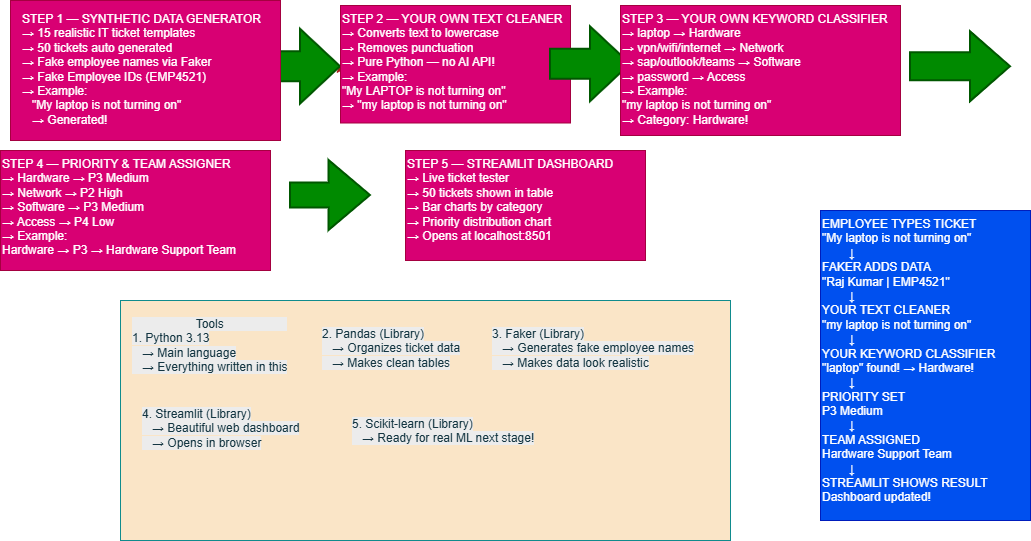

The diagram above was exported from draw.io. Its source (the exported page's mxGraphModel, read from the mxfile embedded in the PNG):
<mxGraphModel dx="1088" dy="1694" grid="1" gridSize="10" guides="1" tooltips="1" connect="1" arrows="1" fold="1" page="1" pageScale="1" pageWidth="850" pageHeight="1100" math="0" shadow="0">
  <root>
    <mxCell id="0" />
    <mxCell id="1" parent="0" />
    <mxCell id="KQXAQ_Eoewvht4pjMEhv-2" parent="1" style="rounded=0;whiteSpace=wrap;html=1;verticalAlign=top;textDirection=ltr;labelBackgroundColor=none;fillColor=#FAE5C7;strokeColor=#0F8B8D;fontColor=#143642;" value="&lt;div&gt;&lt;div&gt;&lt;font style=&quot;color: rgb(255, 102, 179);&quot;&gt;&lt;br&gt;&lt;/font&gt;&lt;/div&gt;&lt;/div&gt;&lt;font style=&quot;color: rgb(255, 102, 179);&quot;&gt;&lt;br&gt;&lt;br&gt;&lt;br&gt;&lt;br&gt;&lt;br&gt;&lt;br&gt;&lt;br&gt;&lt;br&gt;&lt;br&gt;&lt;/font&gt;" vertex="1">
      <mxGeometry height="240" width="610" x="140" y="-110" as="geometry" />
    </mxCell>
    <mxCell id="KQXAQ_Eoewvht4pjMEhv-27" edge="1" parent="1" source="KQXAQ_Eoewvht4pjMEhv-10" style="edgeStyle=orthogonalEdgeStyle;rounded=0;orthogonalLoop=1;jettySize=auto;html=1;exitX=1;exitY=0.5;exitDx=0;exitDy=0;exitPerimeter=0;entryX=0;entryY=0.5;entryDx=0;entryDy=0;strokeColor=#A8201A;fontColor=#143642;fillColor=#FAE5C7;" target="KQXAQ_Eoewvht4pjMEhv-12">
      <mxGeometry relative="1" as="geometry" />
    </mxCell>
    <mxCell id="KQXAQ_Eoewvht4pjMEhv-10" parent="1" style="verticalLabelPosition=bottom;verticalAlign=top;html=1;strokeWidth=2;shape=mxgraph.arrows2.arrow;dy=0.6;dx=40;notch=0;labelBackgroundColor=none;fillColor=#008a00;strokeColor=#005700;fontColor=#ffffff;" value="" vertex="1">
      <mxGeometry height="75" width="70" x="290" y="-381.25" as="geometry" />
    </mxCell>
    <mxCell id="KQXAQ_Eoewvht4pjMEhv-11" parent="1" style="text;whiteSpace=wrap;html=1;labelBackgroundColor=none;fontColor=#ffffff;fillColor=#d80073;strokeColor=#A50040;" value="" vertex="1">
      <mxGeometry height="140" width="270" x="30" y="-410" as="geometry" />
    </mxCell>
    <mxCell id="KQXAQ_Eoewvht4pjMEhv-12" parent="1" style="text;whiteSpace=wrap;html=1;labelBackgroundColor=none;fontColor=#ffffff;fillColor=#d80073;strokeColor=#A50040;" value="&lt;span&gt;STEP 2 — YOUR OWN TEXT CLEANER&lt;br&gt;&lt;/span&gt;&lt;span&gt;→ Converts text to lowercase&lt;br&gt;&lt;/span&gt;&lt;span&gt;→ Removes punctuation&lt;br&gt;&lt;/span&gt;&lt;span&gt;→ Pure Python — no AI API!&lt;br&gt;&lt;/span&gt;&lt;span&gt;→ Example:&lt;br&gt;&lt;/span&gt;&lt;span&gt;   &quot;My LAPTOP is not turning on&quot;&lt;br&gt;&lt;/span&gt;&lt;span&gt;   → &quot;my laptop is not turning on&quot;&amp;nbsp;&lt;/span&gt;" vertex="1">
      <mxGeometry height="117.5" width="230" x="360" y="-405" as="geometry" />
    </mxCell>
    <mxCell id="KQXAQ_Eoewvht4pjMEhv-13" parent="1" style="verticalLabelPosition=bottom;verticalAlign=top;html=1;strokeWidth=2;shape=mxgraph.arrows2.arrow;dy=0.6;dx=40;notch=0;labelBackgroundColor=none;fillColor=#008a00;strokeColor=#005700;fontColor=#ffffff;" value="" vertex="1">
      <mxGeometry height="75" width="80" x="570" y="-383.75" as="geometry" />
    </mxCell>
    <mxCell id="KQXAQ_Eoewvht4pjMEhv-14" parent="1" style="text;whiteSpace=wrap;html=1;labelBackgroundColor=none;fontColor=#ffffff;fillColor=#d80073;strokeColor=#A50040;" value="&lt;span&gt;STEP 3 — YOUR OWN KEYWORD CLASSIFIER&lt;br&gt;&lt;/span&gt;&lt;span&gt;→ laptop → Hardware&lt;br&gt;&lt;/span&gt;&lt;span&gt;→ vpn/wifi/internet → Network&lt;br&gt;&lt;/span&gt;&lt;span&gt;→ sap/outlook/teams → Software&lt;br&gt;&lt;/span&gt;&lt;span&gt;→ password → Access&lt;br&gt;&lt;/span&gt;&lt;span&gt;→ Example:&lt;br&gt;&lt;/span&gt;&lt;span&gt;   &quot;my laptop is not turning on&quot;&lt;br&gt;&lt;/span&gt;&lt;span&gt;   → Category: Hardware!&amp;nbsp;&lt;/span&gt;" vertex="1">
      <mxGeometry height="130" width="280" x="640" y="-405" as="geometry" />
    </mxCell>
    <mxCell id="KQXAQ_Eoewvht4pjMEhv-15" parent="1" style="verticalLabelPosition=bottom;verticalAlign=top;html=1;strokeWidth=2;shape=mxgraph.arrows2.arrow;dy=0.6;dx=40;notch=0;strokeColor=#005700;fontColor=#ffffff;fillColor=#008a00;labelBackgroundColor=none;" value="" vertex="1">
      <mxGeometry height="70" width="100" x="930" y="-378.75" as="geometry" />
    </mxCell>
    <mxCell id="KQXAQ_Eoewvht4pjMEhv-16" parent="1" style="text;whiteSpace=wrap;html=1;fontColor=#143642;labelBackgroundColor=none;" value="&lt;span style=&quot;font-family: Helvetica; font-size: 12px; font-style: normal; font-variant-ligatures: normal; font-variant-caps: normal; font-weight: 400; letter-spacing: normal; orphans: 2; text-align: center; text-indent: 0px; text-transform: none; widows: 2; word-spacing: 0px; -webkit-text-stroke-width: 0px; white-space: normal; background-color: rgb(236, 236, 236); text-decoration-thickness: initial; text-decoration-style: initial; text-decoration-color: initial; float: none; display: inline !important;&quot;&gt;2. Pandas (Library)&lt;/span&gt;&lt;br style=&quot;forced-color-adjust: none; font-family: Helvetica; font-size: 12px; font-style: normal; font-variant-ligatures: normal; font-variant-caps: normal; font-weight: 400; letter-spacing: normal; orphans: 2; text-align: center; text-indent: 0px; text-transform: none; widows: 2; word-spacing: 0px; -webkit-text-stroke-width: 0px; white-space: normal; background-color: rgb(236, 236, 236); text-decoration-thickness: initial; text-decoration-style: initial; text-decoration-color: initial;&quot;&gt;&lt;span style=&quot;font-family: Helvetica; font-size: 12px; font-style: normal; font-variant-ligatures: normal; font-variant-caps: normal; font-weight: 400; letter-spacing: normal; orphans: 2; text-align: center; text-indent: 0px; text-transform: none; widows: 2; word-spacing: 0px; -webkit-text-stroke-width: 0px; white-space: normal; background-color: rgb(236, 236, 236); text-decoration-thickness: initial; text-decoration-style: initial; text-decoration-color: initial; float: none; display: inline !important;&quot;&gt;&amp;nbsp; &amp;nbsp;→ Organizes ticket data&lt;/span&gt;&lt;br style=&quot;forced-color-adjust: none; font-family: Helvetica; font-size: 12px; font-style: normal; font-variant-ligatures: normal; font-variant-caps: normal; font-weight: 400; letter-spacing: normal; orphans: 2; text-align: center; text-indent: 0px; text-transform: none; widows: 2; word-spacing: 0px; -webkit-text-stroke-width: 0px; white-space: normal; background-color: rgb(236, 236, 236); text-decoration-thickness: initial; text-decoration-style: initial; text-decoration-color: initial;&quot;&gt;&lt;span style=&quot;font-family: Helvetica; font-size: 12px; font-style: normal; font-variant-ligatures: normal; font-variant-caps: normal; font-weight: 400; letter-spacing: normal; orphans: 2; text-align: center; text-indent: 0px; text-transform: none; widows: 2; word-spacing: 0px; -webkit-text-stroke-width: 0px; white-space: normal; background-color: rgb(236, 236, 236); text-decoration-thickness: initial; text-decoration-style: initial; text-decoration-color: initial; float: none; display: inline !important;&quot;&gt;&amp;nbsp; &amp;nbsp;→ Makes clean tables&lt;/span&gt;" vertex="1">
      <mxGeometry height="70" width="170" x="340" y="-90" as="geometry" />
    </mxCell>
    <mxCell id="KQXAQ_Eoewvht4pjMEhv-18" parent="1" style="text;whiteSpace=wrap;html=1;fontColor=#143642;labelBackgroundColor=none;" value="&lt;div style=&quot;forced-color-adjust: none; font-family: Helvetica; font-size: 12px; font-style: normal; font-variant-ligatures: normal; font-variant-caps: normal; font-weight: 400; letter-spacing: normal; orphans: 2; text-align: center; text-indent: 0px; text-transform: none; widows: 2; word-spacing: 0px; -webkit-text-stroke-width: 0px; white-space: normal; background-color: rgb(236, 236, 236); text-decoration-thickness: initial; text-decoration-style: initial; text-decoration-color: initial;&quot;&gt;Tools&lt;/div&gt;&lt;span style=&quot;font-family: Helvetica; font-size: 12px; font-style: normal; font-variant-ligatures: normal; font-variant-caps: normal; font-weight: 400; letter-spacing: normal; orphans: 2; text-align: center; text-indent: 0px; text-transform: none; widows: 2; word-spacing: 0px; -webkit-text-stroke-width: 0px; white-space: normal; background-color: rgb(236, 236, 236); text-decoration-thickness: initial; text-decoration-style: initial; text-decoration-color: initial; float: none; display: inline !important;&quot;&gt;1. Python 3.13&lt;/span&gt;&lt;br style=&quot;forced-color-adjust: none; font-family: Helvetica; font-size: 12px; font-style: normal; font-variant-ligatures: normal; font-variant-caps: normal; font-weight: 400; letter-spacing: normal; orphans: 2; text-align: center; text-indent: 0px; text-transform: none; widows: 2; word-spacing: 0px; -webkit-text-stroke-width: 0px; white-space: normal; background-color: rgb(236, 236, 236); text-decoration-thickness: initial; text-decoration-style: initial; text-decoration-color: initial;&quot;&gt;&lt;span style=&quot;font-family: Helvetica; font-size: 12px; font-style: normal; font-variant-ligatures: normal; font-variant-caps: normal; font-weight: 400; letter-spacing: normal; orphans: 2; text-align: center; text-indent: 0px; text-transform: none; widows: 2; word-spacing: 0px; -webkit-text-stroke-width: 0px; white-space: normal; background-color: rgb(236, 236, 236); text-decoration-thickness: initial; text-decoration-style: initial; text-decoration-color: initial; float: none; display: inline !important;&quot;&gt;&amp;nbsp; &amp;nbsp;→ Main language&lt;/span&gt;&lt;br style=&quot;forced-color-adjust: none; font-family: Helvetica; font-size: 12px; font-style: normal; font-variant-ligatures: normal; font-variant-caps: normal; font-weight: 400; letter-spacing: normal; orphans: 2; text-align: center; text-indent: 0px; text-transform: none; widows: 2; word-spacing: 0px; -webkit-text-stroke-width: 0px; white-space: normal; background-color: rgb(236, 236, 236); text-decoration-thickness: initial; text-decoration-style: initial; text-decoration-color: initial;&quot;&gt;&lt;span style=&quot;font-family: Helvetica; font-size: 12px; font-style: normal; font-variant-ligatures: normal; font-variant-caps: normal; font-weight: 400; letter-spacing: normal; orphans: 2; text-align: center; text-indent: 0px; text-transform: none; widows: 2; word-spacing: 0px; -webkit-text-stroke-width: 0px; white-space: normal; background-color: rgb(236, 236, 236); text-decoration-thickness: initial; text-decoration-style: initial; text-decoration-color: initial; float: none; display: inline !important;&quot;&gt;&amp;nbsp; &amp;nbsp;→ Everything written in this&lt;/span&gt;&lt;br class=&quot;Apple-interchange-newline&quot;&gt;" vertex="1">
      <mxGeometry height="80" width="190" x="150" y="-100" as="geometry" />
    </mxCell>
    <mxCell id="KQXAQ_Eoewvht4pjMEhv-19" parent="1" style="text;whiteSpace=wrap;html=1;fontColor=#143642;labelBackgroundColor=none;" value="&lt;span style=&quot;font-family: Helvetica; font-size: 12px; font-style: normal; font-variant-ligatures: normal; font-variant-caps: normal; font-weight: 400; letter-spacing: normal; orphans: 2; text-align: center; text-indent: 0px; text-transform: none; widows: 2; word-spacing: 0px; -webkit-text-stroke-width: 0px; white-space: normal; background-color: rgb(236, 236, 236); text-decoration-thickness: initial; text-decoration-style: initial; text-decoration-color: initial; float: none; display: inline !important;&quot;&gt;3. Faker (Library)&lt;/span&gt;&lt;br style=&quot;forced-color-adjust: none; font-family: Helvetica; font-size: 12px; font-style: normal; font-variant-ligatures: normal; font-variant-caps: normal; font-weight: 400; letter-spacing: normal; orphans: 2; text-align: center; text-indent: 0px; text-transform: none; widows: 2; word-spacing: 0px; -webkit-text-stroke-width: 0px; white-space: normal; background-color: rgb(236, 236, 236); text-decoration-thickness: initial; text-decoration-style: initial; text-decoration-color: initial;&quot;&gt;&lt;span style=&quot;font-family: Helvetica; font-size: 12px; font-style: normal; font-variant-ligatures: normal; font-variant-caps: normal; font-weight: 400; letter-spacing: normal; orphans: 2; text-align: center; text-indent: 0px; text-transform: none; widows: 2; word-spacing: 0px; -webkit-text-stroke-width: 0px; white-space: normal; background-color: rgb(236, 236, 236); text-decoration-thickness: initial; text-decoration-style: initial; text-decoration-color: initial; float: none; display: inline !important;&quot;&gt;&amp;nbsp; &amp;nbsp;→ Generates fake employee names&lt;/span&gt;&lt;br style=&quot;forced-color-adjust: none; font-family: Helvetica; font-size: 12px; font-style: normal; font-variant-ligatures: normal; font-variant-caps: normal; font-weight: 400; letter-spacing: normal; orphans: 2; text-align: center; text-indent: 0px; text-transform: none; widows: 2; word-spacing: 0px; -webkit-text-stroke-width: 0px; white-space: normal; background-color: rgb(236, 236, 236); text-decoration-thickness: initial; text-decoration-style: initial; text-decoration-color: initial;&quot;&gt;&lt;span style=&quot;font-family: Helvetica; font-size: 12px; font-style: normal; font-variant-ligatures: normal; font-variant-caps: normal; font-weight: 400; letter-spacing: normal; orphans: 2; text-align: center; text-indent: 0px; text-transform: none; widows: 2; word-spacing: 0px; -webkit-text-stroke-width: 0px; white-space: normal; background-color: rgb(236, 236, 236); text-decoration-thickness: initial; text-decoration-style: initial; text-decoration-color: initial; float: none; display: inline !important;&quot;&gt;&amp;nbsp; &amp;nbsp;→ Makes data look realistic&lt;/span&gt;&lt;br style=&quot;forced-color-adjust: none; font-family: Helvetica; font-size: 12px; font-style: normal; font-variant-ligatures: normal; font-variant-caps: normal; font-weight: 400; letter-spacing: normal; orphans: 2; text-align: center; text-indent: 0px; text-transform: none; widows: 2; word-spacing: 0px; -webkit-text-stroke-width: 0px; white-space: normal; background-color: rgb(236, 236, 236); text-decoration-thickness: initial; text-decoration-style: initial; text-decoration-color: initial;&quot;&gt;&lt;br style=&quot;forced-color-adjust: none; font-family: Helvetica; font-size: 12px; font-style: normal; font-variant-ligatures: normal; font-variant-caps: normal; font-weight: 400; letter-spacing: normal; orphans: 2; text-align: center; text-indent: 0px; text-transform: none; widows: 2; word-spacing: 0px; -webkit-text-stroke-width: 0px; white-space: normal; background-color: rgb(236, 236, 236); text-decoration-thickness: initial; text-decoration-style: initial; text-decoration-color: initial;&quot;&gt;" vertex="1">
      <mxGeometry height="80" width="240" x="510" y="-90" as="geometry" />
    </mxCell>
    <mxCell id="KQXAQ_Eoewvht4pjMEhv-20" parent="1" style="text;whiteSpace=wrap;html=1;fontColor=#143642;labelBackgroundColor=none;" value="&lt;span style=&quot;font-family: Helvetica; font-size: 12px; font-style: normal; font-variant-ligatures: normal; font-variant-caps: normal; font-weight: 400; letter-spacing: normal; orphans: 2; text-align: center; text-indent: 0px; text-transform: none; widows: 2; word-spacing: 0px; -webkit-text-stroke-width: 0px; white-space: normal; background-color: rgb(236, 236, 236); text-decoration-thickness: initial; text-decoration-style: initial; text-decoration-color: initial; float: none; display: inline !important;&quot;&gt;4. Streamlit (Library)&lt;/span&gt;&lt;br style=&quot;forced-color-adjust: none; font-family: Helvetica; font-size: 12px; font-style: normal; font-variant-ligatures: normal; font-variant-caps: normal; font-weight: 400; letter-spacing: normal; orphans: 2; text-align: center; text-indent: 0px; text-transform: none; widows: 2; word-spacing: 0px; -webkit-text-stroke-width: 0px; white-space: normal; background-color: rgb(236, 236, 236); text-decoration-thickness: initial; text-decoration-style: initial; text-decoration-color: initial;&quot;&gt;&lt;span style=&quot;font-family: Helvetica; font-size: 12px; font-style: normal; font-variant-ligatures: normal; font-variant-caps: normal; font-weight: 400; letter-spacing: normal; orphans: 2; text-align: center; text-indent: 0px; text-transform: none; widows: 2; word-spacing: 0px; -webkit-text-stroke-width: 0px; white-space: normal; background-color: rgb(236, 236, 236); text-decoration-thickness: initial; text-decoration-style: initial; text-decoration-color: initial; float: none; display: inline !important;&quot;&gt;&amp;nbsp; &amp;nbsp;→ Beautiful web dashboard&lt;/span&gt;&lt;br style=&quot;forced-color-adjust: none; font-family: Helvetica; font-size: 12px; font-style: normal; font-variant-ligatures: normal; font-variant-caps: normal; font-weight: 400; letter-spacing: normal; orphans: 2; text-align: center; text-indent: 0px; text-transform: none; widows: 2; word-spacing: 0px; -webkit-text-stroke-width: 0px; white-space: normal; background-color: rgb(236, 236, 236); text-decoration-thickness: initial; text-decoration-style: initial; text-decoration-color: initial;&quot;&gt;&lt;span style=&quot;font-family: Helvetica; font-size: 12px; font-style: normal; font-variant-ligatures: normal; font-variant-caps: normal; font-weight: 400; letter-spacing: normal; orphans: 2; text-align: center; text-indent: 0px; text-transform: none; widows: 2; word-spacing: 0px; -webkit-text-stroke-width: 0px; white-space: normal; background-color: rgb(236, 236, 236); text-decoration-thickness: initial; text-decoration-style: initial; text-decoration-color: initial; float: none; display: inline !important;&quot;&gt;&amp;nbsp; &amp;nbsp;→ Opens in browser&lt;/span&gt;&lt;br style=&quot;forced-color-adjust: none; font-family: Helvetica; font-size: 12px; font-style: normal; font-variant-ligatures: normal; font-variant-caps: normal; font-weight: 400; letter-spacing: normal; orphans: 2; text-align: center; text-indent: 0px; text-transform: none; widows: 2; word-spacing: 0px; -webkit-text-stroke-width: 0px; white-space: normal; background-color: rgb(236, 236, 236); text-decoration-thickness: initial; text-decoration-style: initial; text-decoration-color: initial;&quot;&gt;" vertex="1">
      <mxGeometry height="70" width="190" x="160" y="-10" as="geometry" />
    </mxCell>
    <mxCell id="KQXAQ_Eoewvht4pjMEhv-21" parent="1" style="text;whiteSpace=wrap;html=1;fontColor=#143642;labelBackgroundColor=none;" value="&lt;span style=&quot;font-family: Helvetica; font-size: 12px; font-style: normal; font-variant-ligatures: normal; font-variant-caps: normal; font-weight: 400; letter-spacing: normal; orphans: 2; text-align: center; text-indent: 0px; text-transform: none; widows: 2; word-spacing: 0px; -webkit-text-stroke-width: 0px; white-space: normal; background-color: rgb(236, 236, 236); text-decoration-thickness: initial; text-decoration-style: initial; text-decoration-color: initial; float: none; display: inline !important;&quot;&gt;5. Scikit-learn (Library)&lt;/span&gt;&lt;br style=&quot;forced-color-adjust: none; font-family: Helvetica; font-size: 12px; font-style: normal; font-variant-ligatures: normal; font-variant-caps: normal; font-weight: 400; letter-spacing: normal; orphans: 2; text-align: center; text-indent: 0px; text-transform: none; widows: 2; word-spacing: 0px; -webkit-text-stroke-width: 0px; white-space: normal; background-color: rgb(236, 236, 236); text-decoration-thickness: initial; text-decoration-style: initial; text-decoration-color: initial;&quot;&gt;&lt;span style=&quot;font-family: Helvetica; font-size: 12px; font-style: normal; font-variant-ligatures: normal; font-variant-caps: normal; font-weight: 400; letter-spacing: normal; orphans: 2; text-align: center; text-indent: 0px; text-transform: none; widows: 2; word-spacing: 0px; -webkit-text-stroke-width: 0px; white-space: normal; background-color: rgb(236, 236, 236); text-decoration-thickness: initial; text-decoration-style: initial; text-decoration-color: initial; float: none; display: inline !important;&quot;&gt;&amp;nbsp; &amp;nbsp;→ Ready for real ML next stage!&lt;/span&gt;" vertex="1">
      <mxGeometry height="50" width="220" x="370" as="geometry" />
    </mxCell>
    <mxCell id="KQXAQ_Eoewvht4pjMEhv-22" parent="1" style="text;whiteSpace=wrap;html=1;fontColor=#ffffff;labelBackgroundColor=none;fillColor=#d80073;strokeColor=#A50040;" value="&lt;span&gt;STEP 4 — PRIORITY &amp;amp; TEAM ASSIGNER&#10;&lt;/span&gt;&lt;span&gt;→ Hardware → P3 Medium&#10;&lt;/span&gt;&lt;span&gt;→ Network → P2 High&#10;&lt;/span&gt;&lt;span&gt;→ Software → P3 Medium&#10;&lt;/span&gt;&lt;span&gt;→ Access → P4 Low&#10;&lt;/span&gt;&lt;span&gt;→ Example:&#10;&lt;/span&gt;&lt;span&gt;   Hardware → P3 → Hardware Support Team&lt;/span&gt;" vertex="1">
      <mxGeometry height="120" width="270" x="20" y="-260" as="geometry" />
    </mxCell>
    <mxCell id="KQXAQ_Eoewvht4pjMEhv-23" parent="1" style="verticalLabelPosition=bottom;verticalAlign=top;html=1;strokeWidth=2;shape=mxgraph.arrows2.arrow;dy=0.64;dx=41.6;notch=0;strokeColor=#005700;fontColor=#ffffff;fillColor=#008a00;labelBackgroundColor=none;" value="" vertex="1">
      <mxGeometry height="70" width="80" x="310" y="-250" as="geometry" />
    </mxCell>
    <mxCell id="KQXAQ_Eoewvht4pjMEhv-24" parent="1" style="text;whiteSpace=wrap;html=1;fontColor=#ffffff;labelBackgroundColor=none;fillColor=#d80073;strokeColor=#A50040;" value="&lt;span&gt;STEP 5 — STREAMLIT DASHBOARD&#10;&lt;/span&gt;&lt;span&gt;→ Live ticket tester&#10;&lt;/span&gt;&lt;span&gt;→ 50 tickets shown in table&#10;&lt;/span&gt;&lt;span&gt;→ Bar charts by category&#10;&lt;/span&gt;&lt;span&gt;→ Priority distribution chart&#10;&lt;/span&gt;&lt;span&gt;→ Opens at localhost:8501&lt;/span&gt;" vertex="1">
      <mxGeometry height="110" width="240" x="425" y="-260" as="geometry" />
    </mxCell>
    <mxCell id="KQXAQ_Eoewvht4pjMEhv-25" parent="1" style="text;whiteSpace=wrap;labelBackgroundColor=none;fillColor=#0050ef;fontColor=#ffffff;strokeColor=#001DBC;" value="EMPLOYEE TYPES TICKET&#10;&quot;My laptop is not turning on&quot;&#10;        ↓&#10;FAKER ADDS DATA&#10;&quot;Raj Kumar | EMP4521&quot;&#10;        ↓&#10;YOUR TEXT CLEANER&#10;&quot;my laptop is not turning on&quot;&#10;        ↓&#10;YOUR KEYWORD CLASSIFIER&#10;&quot;laptop&quot; found! → Hardware!&#10;        ↓&#10;PRIORITY SET&#10;P3 Medium&#10;        ↓&#10;TEAM ASSIGNED&#10;Hardware Support Team&#10;        ↓&#10;STREAMLIT SHOWS RESULT&#10;Dashboard updated! " vertex="1">
      <mxGeometry height="310" width="210" x="840" y="-200" as="geometry" />
    </mxCell>
    <mxCell id="KQXAQ_Eoewvht4pjMEhv-26" parent="1" style="text;whiteSpace=wrap;html=1;" value="&lt;span&gt;&lt;font style=&quot;color: rgb(255, 255, 255);&quot;&gt;&lt;span style=&quot;forced-color-adjust: none; font-family: Helvetica; font-size: 12px; font-style: normal; font-variant-ligatures: normal; font-variant-caps: normal; font-weight: 400; letter-spacing: normal; orphans: 2; text-align: left; text-indent: 0px; text-transform: none; widows: 2; word-spacing: 0px; -webkit-text-stroke-width: 0px; white-space: nowrap; text-decoration-thickness: initial; text-decoration-style: initial; text-decoration-color: initial; float: none; display: inline !important;&quot;&gt;STEP 1 — SYNTHETIC DATA GENERATOR&lt;/span&gt;&lt;br style=&quot;forced-color-adjust: none; font-family: Helvetica; font-size: 12px; font-style: normal; font-variant-ligatures: normal; font-variant-caps: normal; font-weight: 400; letter-spacing: normal; orphans: 2; text-align: left; text-indent: 0px; text-transform: none; widows: 2; word-spacing: 0px; -webkit-text-stroke-width: 0px; white-space: nowrap; text-decoration-thickness: initial; text-decoration-style: initial; text-decoration-color: initial;&quot;&gt;&lt;span style=&quot;forced-color-adjust: none; font-family: Helvetica; font-size: 12px; font-style: normal; font-variant-ligatures: normal; font-variant-caps: normal; font-weight: 400; letter-spacing: normal; orphans: 2; text-align: left; text-indent: 0px; text-transform: none; widows: 2; word-spacing: 0px; -webkit-text-stroke-width: 0px; white-space: nowrap; text-decoration-thickness: initial; text-decoration-style: initial; text-decoration-color: initial; float: none; display: inline !important;&quot;&gt;→ 15 realistic IT ticket templates&lt;/span&gt;&lt;br style=&quot;forced-color-adjust: none; font-family: Helvetica; font-size: 12px; font-style: normal; font-variant-ligatures: normal; font-variant-caps: normal; font-weight: 400; letter-spacing: normal; orphans: 2; text-align: left; text-indent: 0px; text-transform: none; widows: 2; word-spacing: 0px; -webkit-text-stroke-width: 0px; white-space: nowrap; text-decoration-thickness: initial; text-decoration-style: initial; text-decoration-color: initial;&quot;&gt;&lt;span style=&quot;forced-color-adjust: none; font-family: Helvetica; font-size: 12px; font-style: normal; font-variant-ligatures: normal; font-variant-caps: normal; font-weight: 400; letter-spacing: normal; orphans: 2; text-align: left; text-indent: 0px; text-transform: none; widows: 2; word-spacing: 0px; -webkit-text-stroke-width: 0px; white-space: nowrap; text-decoration-thickness: initial; text-decoration-style: initial; text-decoration-color: initial; float: none; display: inline !important;&quot;&gt;→ 50 tickets auto generated&lt;/span&gt;&lt;br style=&quot;forced-color-adjust: none; font-family: Helvetica; font-size: 12px; font-style: normal; font-variant-ligatures: normal; font-variant-caps: normal; font-weight: 400; letter-spacing: normal; orphans: 2; text-align: left; text-indent: 0px; text-transform: none; widows: 2; word-spacing: 0px; -webkit-text-stroke-width: 0px; white-space: nowrap; text-decoration-thickness: initial; text-decoration-style: initial; text-decoration-color: initial;&quot;&gt;&lt;span style=&quot;forced-color-adjust: none; font-family: Helvetica; font-size: 12px; font-style: normal; font-variant-ligatures: normal; font-variant-caps: normal; font-weight: 400; letter-spacing: normal; orphans: 2; text-align: left; text-indent: 0px; text-transform: none; widows: 2; word-spacing: 0px; -webkit-text-stroke-width: 0px; white-space: nowrap; text-decoration-thickness: initial; text-decoration-style: initial; text-decoration-color: initial; float: none; display: inline !important;&quot;&gt;→ Fake employee names via Faker&lt;/span&gt;&lt;br style=&quot;forced-color-adjust: none; font-family: Helvetica; font-size: 12px; font-style: normal; font-variant-ligatures: normal; font-variant-caps: normal; font-weight: 400; letter-spacing: normal; orphans: 2; text-align: left; text-indent: 0px; text-transform: none; widows: 2; word-spacing: 0px; -webkit-text-stroke-width: 0px; white-space: nowrap; text-decoration-thickness: initial; text-decoration-style: initial; text-decoration-color: initial;&quot;&gt;&lt;span style=&quot;forced-color-adjust: none; font-family: Helvetica; font-size: 12px; font-style: normal; font-variant-ligatures: normal; font-variant-caps: normal; font-weight: 400; letter-spacing: normal; orphans: 2; text-align: left; text-indent: 0px; text-transform: none; widows: 2; word-spacing: 0px; -webkit-text-stroke-width: 0px; white-space: nowrap; text-decoration-thickness: initial; text-decoration-style: initial; text-decoration-color: initial; float: none; display: inline !important;&quot;&gt;→ Fake Employee IDs (EMP4521)&lt;/span&gt;&lt;br style=&quot;forced-color-adjust: none; font-family: Helvetica; font-size: 12px; font-style: normal; font-variant-ligatures: normal; font-variant-caps: normal; font-weight: 400; letter-spacing: normal; orphans: 2; text-align: left; text-indent: 0px; text-transform: none; widows: 2; word-spacing: 0px; -webkit-text-stroke-width: 0px; white-space: nowrap; text-decoration-thickness: initial; text-decoration-style: initial; text-decoration-color: initial;&quot;&gt;&lt;span style=&quot;forced-color-adjust: none; font-family: Helvetica; font-size: 12px; font-style: normal; font-variant-ligatures: normal; font-variant-caps: normal; font-weight: 400; letter-spacing: normal; orphans: 2; text-align: left; text-indent: 0px; text-transform: none; widows: 2; word-spacing: 0px; -webkit-text-stroke-width: 0px; white-space: nowrap; text-decoration-thickness: initial; text-decoration-style: initial; text-decoration-color: initial; float: none; display: inline !important;&quot;&gt;→ Example:&lt;/span&gt;&lt;br style=&quot;forced-color-adjust: none; font-family: Helvetica; font-size: 12px; font-style: normal; font-variant-ligatures: normal; font-variant-caps: normal; font-weight: 400; letter-spacing: normal; orphans: 2; text-align: left; text-indent: 0px; text-transform: none; widows: 2; word-spacing: 0px; -webkit-text-stroke-width: 0px; white-space: nowrap; text-decoration-thickness: initial; text-decoration-style: initial; text-decoration-color: initial;&quot;&gt;&lt;span style=&quot;forced-color-adjust: none; font-family: Helvetica; font-size: 12px; font-style: normal; font-variant-ligatures: normal; font-variant-caps: normal; font-weight: 400; letter-spacing: normal; orphans: 2; text-align: left; text-indent: 0px; text-transform: none; widows: 2; word-spacing: 0px; -webkit-text-stroke-width: 0px; white-space: nowrap; text-decoration-thickness: initial; text-decoration-style: initial; text-decoration-color: initial; float: none; display: inline !important;&quot;&gt;&amp;nbsp; &amp;nbsp;&quot;My laptop is not turning on&quot;&lt;/span&gt;&lt;br style=&quot;forced-color-adjust: none; font-family: Helvetica; font-size: 12px; font-style: normal; font-variant-ligatures: normal; font-variant-caps: normal; font-weight: 400; letter-spacing: normal; orphans: 2; text-align: left; text-indent: 0px; text-transform: none; widows: 2; word-spacing: 0px; -webkit-text-stroke-width: 0px; white-space: nowrap; text-decoration-thickness: initial; text-decoration-style: initial; text-decoration-color: initial;&quot;&gt;&lt;span style=&quot;forced-color-adjust: none; font-family: Helvetica; font-size: 12px; font-style: normal; font-variant-ligatures: normal; font-variant-caps: normal; font-weight: 400; letter-spacing: normal; orphans: 2; text-align: left; text-indent: 0px; text-transform: none; widows: 2; word-spacing: 0px; -webkit-text-stroke-width: 0px; white-space: nowrap; text-decoration-thickness: initial; text-decoration-style: initial; text-decoration-color: initial; float: none; display: inline !important;&quot;&gt;&amp;nbsp; &amp;nbsp;→ Generated!&amp;nbsp;&lt;/span&gt;&lt;/font&gt;&lt;/span&gt;" vertex="1">
      <mxGeometry height="140" width="270" x="40" y="-405" as="geometry" />
    </mxCell>
  </root>
</mxGraphModel>